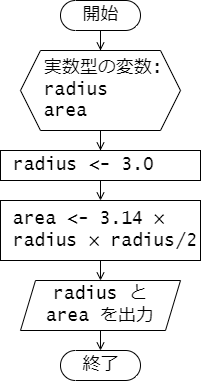

The diagram above was exported from draw.io. Its source (the exported page's mxGraphModel, read from the mxfile embedded in the PNG):
<mxGraphModel dx="955" dy="705" grid="1" gridSize="10" guides="1" tooltips="1" connect="1" arrows="1" fold="1" page="1" pageScale="1" pageWidth="827" pageHeight="1169" math="0" shadow="0">
  <root>
    <mxCell id="0" />
    <mxCell id="1" parent="0" />
    <mxCell id="ZmXhN020WLl5176LJWua-15" style="edgeStyle=orthogonalEdgeStyle;rounded=0;orthogonalLoop=1;jettySize=auto;html=1;exitX=0.5;exitY=1;exitDx=0;exitDy=0;fontFamily=Lucida Console;fontSize=18;endArrow=open;endFill=0;" parent="1" source="ZmXhN020WLl5176LJWua-5" target="ZmXhN020WLl5176LJWua-8" edge="1">
      <mxGeometry relative="1" as="geometry">
        <mxPoint x="240" y="260" as="targetPoint" />
      </mxGeometry>
    </mxCell>
    <mxCell id="ZmXhN020WLl5176LJWua-5" value="&amp;nbsp; 実数型の変数:&lt;br style=&quot;font-size: 18px;&quot;&gt;&amp;nbsp; radius&lt;br&gt;&amp;nbsp; area" style="shape=hexagon;perimeter=hexagonPerimeter2;whiteSpace=wrap;html=1;fixedSize=1;fontSize=18;size=20;fontFamily=Lucida Console;align=left;" parent="1" vertex="1">
      <mxGeometry x="160" y="160" width="160" height="80" as="geometry" />
    </mxCell>
    <mxCell id="ZmXhN020WLl5176LJWua-18" style="edgeStyle=orthogonalEdgeStyle;rounded=0;orthogonalLoop=1;jettySize=auto;html=1;exitX=0.5;exitY=1;exitDx=0;exitDy=0;entryX=0.5;entryY=0;entryDx=0;entryDy=0;fontFamily=Lucida Console;fontSize=18;endArrow=open;endFill=0;" parent="1" source="ZmXhN020WLl5176LJWua-6" target="ZmXhN020WLl5176LJWua-9" edge="1">
      <mxGeometry relative="1" as="geometry" />
    </mxCell>
    <mxCell id="ZmXhN020WLl5176LJWua-6" value="&amp;nbsp;area &amp;lt;- 3.14 ×&lt;br&gt;&amp;nbsp;radius × radius/2" style="html=1;dashed=0;whitespace=wrap;fontSize=18;fontFamily=Lucida Console;align=left;" parent="1" vertex="1">
      <mxGeometry x="140" y="310" width="200" height="60" as="geometry" />
    </mxCell>
    <mxCell id="ZmXhN020WLl5176LJWua-17" style="edgeStyle=orthogonalEdgeStyle;rounded=0;orthogonalLoop=1;jettySize=auto;html=1;exitX=0.5;exitY=1;exitDx=0;exitDy=0;entryX=0.5;entryY=0;entryDx=0;entryDy=0;fontFamily=Lucida Console;fontSize=18;endArrow=open;endFill=0;" parent="1" source="ZmXhN020WLl5176LJWua-8" target="ZmXhN020WLl5176LJWua-6" edge="1">
      <mxGeometry relative="1" as="geometry" />
    </mxCell>
    <mxCell id="ZmXhN020WLl5176LJWua-8" value="&amp;nbsp;radius &amp;lt;- 3.0" style="html=1;dashed=0;whitespace=wrap;fontSize=18;fontFamily=Lucida Console;align=left;" parent="1" vertex="1">
      <mxGeometry x="140" y="260" width="200" height="30" as="geometry" />
    </mxCell>
    <mxCell id="ZmXhN020WLl5176LJWua-19" style="edgeStyle=orthogonalEdgeStyle;rounded=0;orthogonalLoop=1;jettySize=auto;html=1;exitX=0.5;exitY=1;exitDx=0;exitDy=0;entryX=0.5;entryY=0.5;entryDx=0;entryDy=-15;fontFamily=Lucida Console;fontSize=18;endArrow=open;endFill=0;entryPerimeter=0;" parent="1" source="ZmXhN020WLl5176LJWua-9" target="ZmXhN020WLl5176LJWua-12" edge="1">
      <mxGeometry relative="1" as="geometry">
        <mxPoint x="240" y="450" as="targetPoint" />
      </mxGeometry>
    </mxCell>
    <mxCell id="ZmXhN020WLl5176LJWua-9" value="radius と&lt;br&gt;area を出力" style="shape=parallelogram;perimeter=parallelogramPerimeter;whiteSpace=wrap;html=1;dashed=0;fontSize=18;size=0.09375;fontFamily=Lucida Console;" parent="1" vertex="1">
      <mxGeometry x="160" y="390" width="160" height="50" as="geometry" />
    </mxCell>
    <mxCell id="ZmXhN020WLl5176LJWua-12" value="終了" style="html=1;dashed=0;whitespace=wrap;shape=mxgraph.dfd.start;fontFamily=Lucida Console;fontSize=18;" parent="1" vertex="1">
      <mxGeometry x="200" y="460" width="80" height="30" as="geometry" />
    </mxCell>
    <mxCell id="ZmXhN020WLl5176LJWua-14" style="edgeStyle=orthogonalEdgeStyle;rounded=0;orthogonalLoop=1;jettySize=auto;html=1;exitX=0.5;exitY=0.5;exitDx=0;exitDy=15;exitPerimeter=0;fontFamily=Lucida Console;fontSize=18;endArrow=open;endFill=0;" parent="1" source="ZmXhN020WLl5176LJWua-13" target="ZmXhN020WLl5176LJWua-5" edge="1">
      <mxGeometry relative="1" as="geometry" />
    </mxCell>
    <mxCell id="ZmXhN020WLl5176LJWua-13" value="開始" style="html=1;dashed=0;whitespace=wrap;shape=mxgraph.dfd.start;fontFamily=Lucida Console;fontSize=18;" parent="1" vertex="1">
      <mxGeometry x="200" y="110" width="80" height="30" as="geometry" />
    </mxCell>
  </root>
</mxGraphModel>